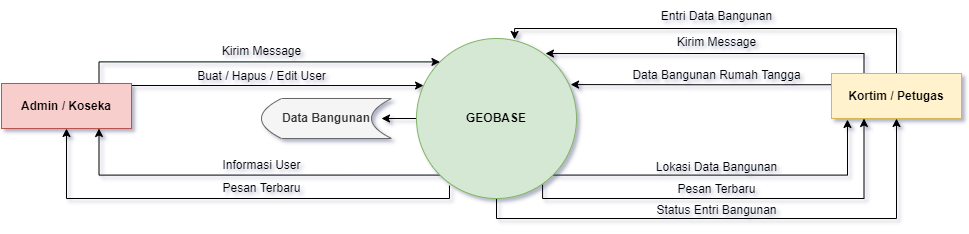

The diagram above was exported from draw.io. Its source (the exported page's mxGraphModel, read from the mxfile embedded in the PNG):
<mxGraphModel dx="2272" dy="792" grid="1" gridSize="10" guides="1" tooltips="1" connect="1" arrows="1" fold="1" page="1" pageScale="1" pageWidth="850" pageHeight="1100" math="0" shadow="0">
  <root>
    <mxCell id="0" />
    <mxCell id="1" parent="0" />
    <mxCell id="X-cdAWvshet8yWtOuwk7-15" style="edgeStyle=orthogonalEdgeStyle;rounded=0;orthogonalLoop=1;jettySize=auto;html=1;exitX=0.5;exitY=1;exitDx=0;exitDy=0;entryX=0.5;entryY=1;entryDx=0;entryDy=0;" edge="1" parent="1" source="1_J8NvdubvULyolImd8y-1" target="X-cdAWvshet8yWtOuwk7-21">
      <mxGeometry relative="1" as="geometry">
        <mxPoint x="830" y="330" as="targetPoint" />
      </mxGeometry>
    </mxCell>
    <mxCell id="X-cdAWvshet8yWtOuwk7-22" style="edgeStyle=orthogonalEdgeStyle;rounded=0;orthogonalLoop=1;jettySize=auto;html=1;exitX=1;exitY=1;exitDx=0;exitDy=0;entryX=0.123;entryY=1.022;entryDx=0;entryDy=0;entryPerimeter=0;" edge="1" parent="1" source="1_J8NvdubvULyolImd8y-1" target="X-cdAWvshet8yWtOuwk7-21">
      <mxGeometry relative="1" as="geometry" />
    </mxCell>
    <mxCell id="X-cdAWvshet8yWtOuwk7-27" style="edgeStyle=orthogonalEdgeStyle;rounded=0;orthogonalLoop=1;jettySize=auto;html=1;" edge="1" parent="1" source="1_J8NvdubvULyolImd8y-1">
      <mxGeometry relative="1" as="geometry">
        <mxPoint x="310" y="320" as="targetPoint" />
      </mxGeometry>
    </mxCell>
    <mxCell id="X-cdAWvshet8yWtOuwk7-28" style="edgeStyle=orthogonalEdgeStyle;rounded=0;orthogonalLoop=1;jettySize=auto;html=1;exitX=0.206;exitY=0.919;exitDx=0;exitDy=0;entryX=0.5;entryY=1;entryDx=0;entryDy=0;exitPerimeter=0;" edge="1" parent="1" source="1_J8NvdubvULyolImd8y-1" target="X-cdAWvshet8yWtOuwk7-17">
      <mxGeometry relative="1" as="geometry">
        <Array as="points">
          <mxPoint x="378" y="400" />
          <mxPoint x="-5" y="400" />
        </Array>
      </mxGeometry>
    </mxCell>
    <mxCell id="X-cdAWvshet8yWtOuwk7-29" style="edgeStyle=orthogonalEdgeStyle;rounded=0;orthogonalLoop=1;jettySize=auto;html=1;exitX=0;exitY=1;exitDx=0;exitDy=0;entryX=0.75;entryY=1;entryDx=0;entryDy=0;" edge="1" parent="1" source="1_J8NvdubvULyolImd8y-1" target="X-cdAWvshet8yWtOuwk7-17">
      <mxGeometry relative="1" as="geometry" />
    </mxCell>
    <mxCell id="X-cdAWvshet8yWtOuwk7-32" style="edgeStyle=orthogonalEdgeStyle;rounded=0;orthogonalLoop=1;jettySize=auto;html=1;entryX=0.25;entryY=1;entryDx=0;entryDy=0;exitX=0.788;exitY=0.913;exitDx=0;exitDy=0;exitPerimeter=0;" edge="1" parent="1" source="1_J8NvdubvULyolImd8y-1" target="X-cdAWvshet8yWtOuwk7-21">
      <mxGeometry relative="1" as="geometry">
        <Array as="points">
          <mxPoint x="471" y="400" />
          <mxPoint x="793" y="400" />
        </Array>
      </mxGeometry>
    </mxCell>
    <mxCell id="1_J8NvdubvULyolImd8y-1" value="&lt;b&gt;GEOBASE&lt;/b&gt;" style="ellipse;whiteSpace=wrap;html=1;aspect=fixed;fillColor=#d5e8d4;strokeColor=#82b366;" parent="1" vertex="1">
      <mxGeometry x="345" y="240" width="160" height="160" as="geometry" />
    </mxCell>
    <mxCell id="1_J8NvdubvULyolImd8y-9" value="Data Bangunan Rumah Tangga" style="text;html=1;align=center;verticalAlign=middle;resizable=0;points=[];autosize=1;strokeColor=none;fillColor=none;" parent="1" vertex="1">
      <mxGeometry x="555" y="267" width="180" height="20" as="geometry" />
    </mxCell>
    <mxCell id="1_J8NvdubvULyolImd8y-13" value="Lokasi Data Bangunan" style="text;html=1;align=center;verticalAlign=middle;resizable=0;points=[];autosize=1;strokeColor=none;fillColor=none;" parent="1" vertex="1">
      <mxGeometry x="575" y="354" width="140" height="30" as="geometry" />
    </mxCell>
    <mxCell id="1_J8NvdubvULyolImd8y-18" value="Buat / Hapus / Edit User" style="text;html=1;align=center;verticalAlign=middle;resizable=0;points=[];autosize=1;strokeColor=none;fillColor=none;" parent="1" vertex="1">
      <mxGeometry x="115" y="263" width="150" height="30" as="geometry" />
    </mxCell>
    <mxCell id="1_J8NvdubvULyolImd8y-23" value="Informasi User" style="text;html=1;align=center;verticalAlign=middle;resizable=0;points=[];autosize=1;strokeColor=none;fillColor=none;" parent="1" vertex="1">
      <mxGeometry x="140" y="352" width="100" height="30" as="geometry" />
    </mxCell>
    <mxCell id="X-cdAWvshet8yWtOuwk7-7" value="Kirim Message" style="text;html=1;align=center;verticalAlign=middle;resizable=0;points=[];autosize=1;strokeColor=none;fillColor=none;" vertex="1" parent="1">
      <mxGeometry x="140" y="238" width="100" height="30" as="geometry" />
    </mxCell>
    <mxCell id="X-cdAWvshet8yWtOuwk7-8" value="Pesan Terbaru" style="text;html=1;align=center;verticalAlign=middle;resizable=0;points=[];autosize=1;strokeColor=none;fillColor=none;" vertex="1" parent="1">
      <mxGeometry x="140" y="375" width="100" height="30" as="geometry" />
    </mxCell>
    <mxCell id="X-cdAWvshet8yWtOuwk7-10" value="Kirim Message" style="text;html=1;align=center;verticalAlign=middle;resizable=0;points=[];autosize=1;strokeColor=none;fillColor=none;" vertex="1" parent="1">
      <mxGeometry x="595" y="229" width="100" height="30" as="geometry" />
    </mxCell>
    <mxCell id="X-cdAWvshet8yWtOuwk7-12" value="Pesan Terbaru" style="text;html=1;align=center;verticalAlign=middle;resizable=0;points=[];autosize=1;strokeColor=none;fillColor=none;" vertex="1" parent="1">
      <mxGeometry x="595" y="376" width="100" height="30" as="geometry" />
    </mxCell>
    <mxCell id="X-cdAWvshet8yWtOuwk7-14" value="Entri Data Bangunan" style="text;html=1;align=center;verticalAlign=middle;resizable=0;points=[];autosize=1;strokeColor=none;fillColor=none;" vertex="1" parent="1">
      <mxGeometry x="580" y="203" width="130" height="30" as="geometry" />
    </mxCell>
    <mxCell id="X-cdAWvshet8yWtOuwk7-16" value="Status Entri Bangunan" style="text;html=1;align=center;verticalAlign=middle;resizable=0;points=[];autosize=1;strokeColor=none;fillColor=none;" vertex="1" parent="1">
      <mxGeometry x="575" y="397" width="140" height="30" as="geometry" />
    </mxCell>
    <mxCell id="X-cdAWvshet8yWtOuwk7-33" style="edgeStyle=orthogonalEdgeStyle;rounded=0;orthogonalLoop=1;jettySize=auto;html=1;exitX=1;exitY=0.25;exitDx=0;exitDy=0;entryX=0.044;entryY=0.294;entryDx=0;entryDy=0;entryPerimeter=0;" edge="1" parent="1" source="X-cdAWvshet8yWtOuwk7-17" target="1_J8NvdubvULyolImd8y-1">
      <mxGeometry relative="1" as="geometry">
        <Array as="points">
          <mxPoint x="60" y="287" />
        </Array>
      </mxGeometry>
    </mxCell>
    <mxCell id="X-cdAWvshet8yWtOuwk7-34" style="edgeStyle=orthogonalEdgeStyle;rounded=0;orthogonalLoop=1;jettySize=auto;html=1;exitX=0.75;exitY=0;exitDx=0;exitDy=0;entryX=0;entryY=0;entryDx=0;entryDy=0;" edge="1" parent="1" source="X-cdAWvshet8yWtOuwk7-17" target="1_J8NvdubvULyolImd8y-1">
      <mxGeometry relative="1" as="geometry">
        <Array as="points">
          <mxPoint x="28" y="263" />
        </Array>
      </mxGeometry>
    </mxCell>
    <mxCell id="X-cdAWvshet8yWtOuwk7-17" value="&lt;b&gt;Admin / Koseka&lt;/b&gt;" style="rounded=0;whiteSpace=wrap;html=1;fillColor=#f8cecc;strokeColor=#b85450;" vertex="1" parent="1">
      <mxGeometry x="-70" y="285" width="130" height="45" as="geometry" />
    </mxCell>
    <mxCell id="X-cdAWvshet8yWtOuwk7-23" style="edgeStyle=orthogonalEdgeStyle;rounded=0;orthogonalLoop=1;jettySize=auto;html=1;exitX=0;exitY=0.25;exitDx=0;exitDy=0;entryX=0.963;entryY=0.288;entryDx=0;entryDy=0;entryPerimeter=0;" edge="1" parent="1" source="X-cdAWvshet8yWtOuwk7-21" target="1_J8NvdubvULyolImd8y-1">
      <mxGeometry relative="1" as="geometry" />
    </mxCell>
    <mxCell id="X-cdAWvshet8yWtOuwk7-24" style="edgeStyle=orthogonalEdgeStyle;rounded=0;orthogonalLoop=1;jettySize=auto;html=1;exitX=0.25;exitY=0;exitDx=0;exitDy=0;entryX=0.806;entryY=0.094;entryDx=0;entryDy=0;entryPerimeter=0;" edge="1" parent="1" source="X-cdAWvshet8yWtOuwk7-21" target="1_J8NvdubvULyolImd8y-1">
      <mxGeometry relative="1" as="geometry" />
    </mxCell>
    <mxCell id="X-cdAWvshet8yWtOuwk7-25" style="edgeStyle=orthogonalEdgeStyle;rounded=0;orthogonalLoop=1;jettySize=auto;html=1;exitX=0.5;exitY=0;exitDx=0;exitDy=0;entryX=0.613;entryY=0.006;entryDx=0;entryDy=0;entryPerimeter=0;" edge="1" parent="1" source="X-cdAWvshet8yWtOuwk7-21" target="1_J8NvdubvULyolImd8y-1">
      <mxGeometry relative="1" as="geometry">
        <Array as="points">
          <mxPoint x="825" y="230" />
          <mxPoint x="443" y="230" />
        </Array>
      </mxGeometry>
    </mxCell>
    <mxCell id="X-cdAWvshet8yWtOuwk7-21" value="&lt;b&gt;Kortim / Petugas&lt;/b&gt;" style="rounded=0;whiteSpace=wrap;html=1;fillColor=#fff2cc;strokeColor=#d6b656;" vertex="1" parent="1">
      <mxGeometry x="760" y="275" width="130" height="45" as="geometry" />
    </mxCell>
    <mxCell id="X-cdAWvshet8yWtOuwk7-35" value="&lt;b&gt;Data Bangunan&lt;/b&gt;" style="shape=dataStorage;whiteSpace=wrap;html=1;fixedSize=1;fillColor=#f5f5f5;fontColor=#333333;strokeColor=#666666;" vertex="1" parent="1">
      <mxGeometry x="190" y="300" width="130" height="40" as="geometry" />
    </mxCell>
  </root>
</mxGraphModel>